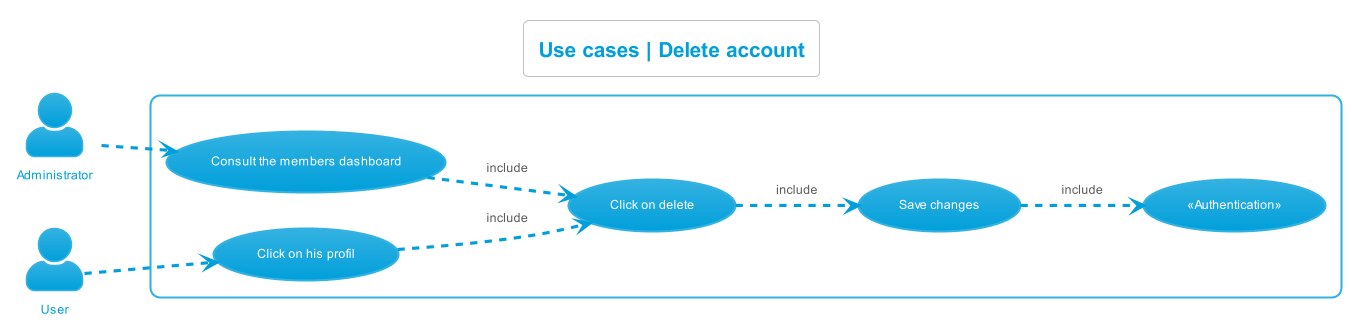

The diagram above was rendered by PlantUML. Its source (embedded in the PNG):
@startuml use_cases__delete_account
left to right direction
skinparam actorStyle Awesome
!theme bluegray
skinparam backgroundcolor White

'Titre'
title Use cases | Delete account

'Acteur'
actor "Administrator" as Administrateur
actor "User" as User

'Rectangle'
rectangle {
    'Authentification'
    "«Authentication»" as (Authentification)

    'General'
    "Click on delete" as (ClickSuppr)
    "Save changes" as (EnregistrerModifications)

    'Administrateur'
    "Consult the members dashboard" as (ConsulterTDBMembres)
    
    'User'
    "Click on his profil" as (GoProfil)

    'Déroulement'
    :Administrateur: -.> (ConsulterTDBMembres)
    :User: -.> (GoProfil)
    (ConsulterTDBMembres) -.> (ClickSuppr) : include
    (GoProfil) -.> (ClickSuppr) : include
    (ClickSuppr) -.> (EnregistrerModifications) : include
    (EnregistrerModifications) -.> (Authentification) : include

}
@enduml